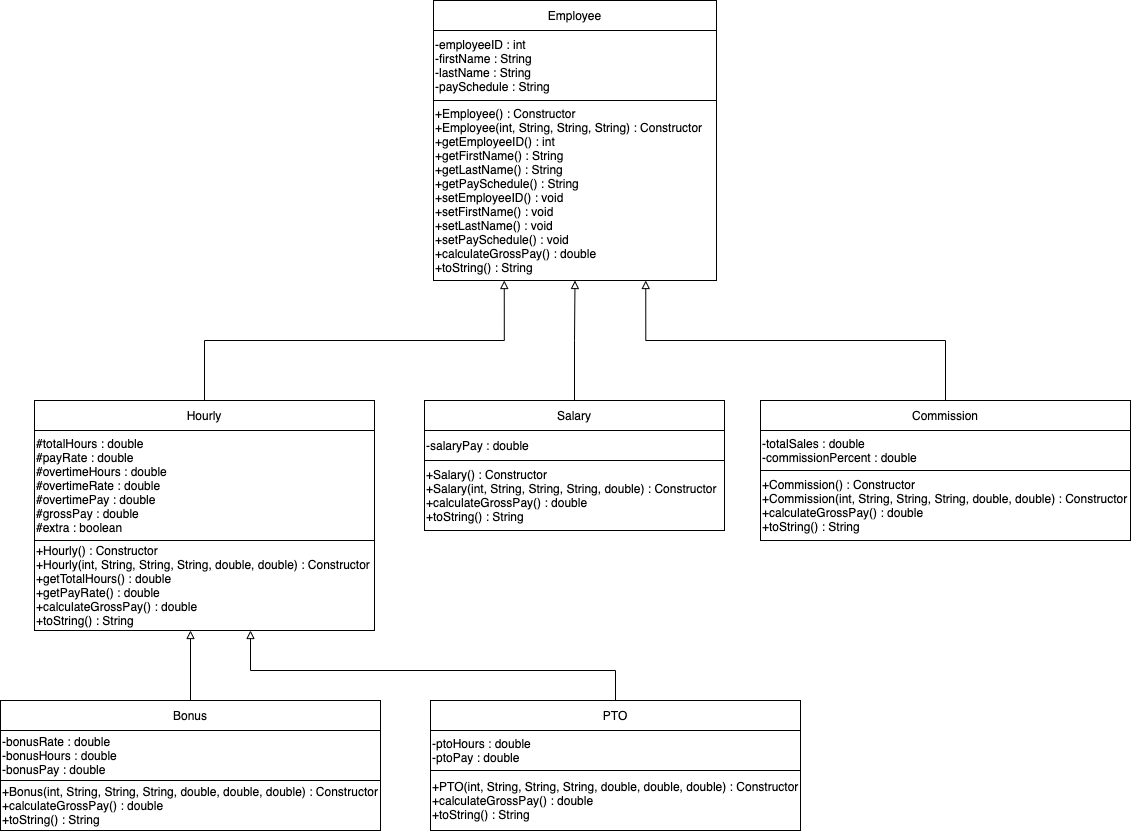

The diagram above was exported from draw.io. Its source (the exported page's mxGraphModel, read from the mxfile embedded in the PNG):
<mxGraphModel dx="597" dy="550" grid="1" gridSize="10" guides="1" tooltips="1" connect="1" arrows="1" fold="1" page="1" pageScale="1" pageWidth="1169" pageHeight="1654" math="0" shadow="1">
  <root>
    <mxCell id="0" />
    <mxCell id="1" parent="0" />
    <mxCell id="vhVVcZSG52K2D_GFiyZv-21" value="Employee" style="rounded=0;whiteSpace=wrap;html=1;" parent="1" vertex="1">
      <mxGeometry x="443" y="20" width="283" height="30" as="geometry" />
    </mxCell>
    <mxCell id="vhVVcZSG52K2D_GFiyZv-23" value="&lt;span data-lucid-type=&quot;application/vnd.lucid.text&quot; data-lucid-content=&quot;{&amp;#34;t&amp;#34;:&amp;#34;-employeeID : int -firstName : String -lastName : String -paySchedule : String&amp;#34;,&amp;#34;m&amp;#34;:[{&amp;#34;s&amp;#34;:0,&amp;#34;n&amp;#34;:&amp;#34;a&amp;#34;,&amp;#34;v&amp;#34;:&amp;#34;left&amp;#34;},{&amp;#34;s&amp;#34;:0,&amp;#34;n&amp;#34;:&amp;#34;od&amp;#34;,&amp;#34;v&amp;#34;:1},{&amp;#34;s&amp;#34;:0,&amp;#34;n&amp;#34;:&amp;#34;s&amp;#34;,&amp;#34;v&amp;#34;:16,&amp;#34;e&amp;#34;:78}]}&quot;&gt;&lt;span&gt;-employeeID : int &lt;br&gt;-firstName : String &lt;br&gt;-lastName : String &lt;br&gt;-paySchedule : String&lt;/span&gt;&lt;/span&gt;" style="rounded=0;whiteSpace=wrap;html=1;align=left;" parent="1" vertex="1">
      <mxGeometry x="443" y="50" width="283" height="70" as="geometry" />
    </mxCell>
    <mxCell id="vhVVcZSG52K2D_GFiyZv-24" value="&lt;span data-lucid-type=&quot;application/vnd.lucid.text&quot; data-lucid-content=&quot;{&amp;#34;t&amp;#34;:&amp;#34;+Employee (int, String, String, String) : Constructor&amp;#34;,&amp;#34;m&amp;#34;:[{&amp;#34;s&amp;#34;:0,&amp;#34;n&amp;#34;:&amp;#34;a&amp;#34;,&amp;#34;v&amp;#34;:&amp;#34;left&amp;#34;}]}&quot;&gt;&lt;span&gt;+Employee() : Constructor&lt;br&gt;+Employee(int, String, String, String) : Constructor&lt;br&gt;+getEmployeeID() : int&lt;br&gt;+getFirstName() : String&lt;br&gt;+getLastName() : String&lt;br&gt;+getPaySchedule() : String&lt;br&gt;+setEmployeeID() : void&lt;br&gt;+setFirstName() : void&lt;br&gt;+setLastName() : void&lt;br&gt;+setPaySchedule() : void&lt;br&gt;+calculateGrossPay() : double&lt;br&gt;+toString() : String&lt;br&gt;&lt;/span&gt;&lt;/span&gt;" style="rounded=0;whiteSpace=wrap;html=1;align=left;" parent="1" vertex="1">
      <mxGeometry x="443" y="120" width="283" height="180" as="geometry" />
    </mxCell>
    <mxCell id="vhVVcZSG52K2D_GFiyZv-37" style="edgeStyle=orthogonalEdgeStyle;rounded=0;orthogonalLoop=1;jettySize=auto;html=1;entryX=0.25;entryY=1;entryDx=0;entryDy=0;exitX=0.5;exitY=0;exitDx=0;exitDy=0;endArrow=block;endFill=0;strokeWidth=1;" parent="1" source="vhVVcZSG52K2D_GFiyZv-26" target="vhVVcZSG52K2D_GFiyZv-24" edge="1">
      <mxGeometry relative="1" as="geometry">
        <mxPoint x="211.5" y="330" as="targetPoint" />
        <mxPoint x="212" y="390" as="sourcePoint" />
      </mxGeometry>
    </mxCell>
    <mxCell id="vhVVcZSG52K2D_GFiyZv-26" value="Hourly" style="rounded=0;whiteSpace=wrap;html=1;" parent="1" vertex="1">
      <mxGeometry x="44" y="420" width="340" height="30" as="geometry" />
    </mxCell>
    <mxCell id="vhVVcZSG52K2D_GFiyZv-27" value="&lt;span data-lucid-type=&quot;application/vnd.lucid.text&quot; data-lucid-content=&quot;{&amp;#34;t&amp;#34;:&amp;#34;-employeeID : int -firstName : String -lastName : String -paySchedule : String&amp;#34;,&amp;#34;m&amp;#34;:[{&amp;#34;s&amp;#34;:0,&amp;#34;n&amp;#34;:&amp;#34;a&amp;#34;,&amp;#34;v&amp;#34;:&amp;#34;left&amp;#34;},{&amp;#34;s&amp;#34;:0,&amp;#34;n&amp;#34;:&amp;#34;od&amp;#34;,&amp;#34;v&amp;#34;:1},{&amp;#34;s&amp;#34;:0,&amp;#34;n&amp;#34;:&amp;#34;s&amp;#34;,&amp;#34;v&amp;#34;:16,&amp;#34;e&amp;#34;:78}]}&quot;&gt;&lt;span&gt;#totalHours : double&lt;br&gt;#payRate : double&lt;br&gt;#overtimeHours : double&lt;br&gt;#overtimeRate : double&lt;br&gt;#overtimePay : double&lt;br&gt;#grossPay : double&lt;br&gt;#extra : boolean&lt;br&gt;&lt;/span&gt;&lt;/span&gt;" style="rounded=0;whiteSpace=wrap;html=1;align=left;" parent="1" vertex="1">
      <mxGeometry x="44" y="450" width="340" height="110" as="geometry" />
    </mxCell>
    <mxCell id="vhVVcZSG52K2D_GFiyZv-28" value="&lt;span data-lucid-type=&quot;application/vnd.lucid.text&quot; data-lucid-content=&quot;{&amp;#34;t&amp;#34;:&amp;#34;+Employee (int, String, String, String) : Constructor&amp;#34;,&amp;#34;m&amp;#34;:[{&amp;#34;s&amp;#34;:0,&amp;#34;n&amp;#34;:&amp;#34;a&amp;#34;,&amp;#34;v&amp;#34;:&amp;#34;left&amp;#34;}]}&quot;&gt;&lt;span&gt;+Hourly() : Constructor&lt;br&gt;+Hourly(int, String, String, String, double, double) : Constructor&lt;br&gt;+getTotalHours() : double&lt;br&gt;+getPayRate() : double&lt;br&gt;+calculateGrossPay() : double&lt;br&gt;+toString() : String&lt;br&gt;&lt;/span&gt;&lt;/span&gt;" style="rounded=0;whiteSpace=wrap;html=1;align=left;" parent="1" vertex="1">
      <mxGeometry x="44" y="560" width="340" height="90" as="geometry" />
    </mxCell>
    <mxCell id="vhVVcZSG52K2D_GFiyZv-35" style="edgeStyle=orthogonalEdgeStyle;rounded=0;orthogonalLoop=1;jettySize=auto;html=1;exitX=0.5;exitY=0;exitDx=0;exitDy=0;entryX=0.5;entryY=1;entryDx=0;entryDy=0;endArrow=block;endFill=0;strokeWidth=1;" parent="1" source="vhVVcZSG52K2D_GFiyZv-29" target="vhVVcZSG52K2D_GFiyZv-24" edge="1">
      <mxGeometry relative="1" as="geometry" />
    </mxCell>
    <mxCell id="vhVVcZSG52K2D_GFiyZv-29" value="Salary" style="rounded=0;whiteSpace=wrap;html=1;" parent="1" vertex="1">
      <mxGeometry x="434" y="420" width="300" height="30" as="geometry" />
    </mxCell>
    <mxCell id="vhVVcZSG52K2D_GFiyZv-30" value="&lt;span data-lucid-type=&quot;application/vnd.lucid.text&quot; data-lucid-content=&quot;{&amp;#34;t&amp;#34;:&amp;#34;-employeeID : int -firstName : String -lastName : String -paySchedule : String&amp;#34;,&amp;#34;m&amp;#34;:[{&amp;#34;s&amp;#34;:0,&amp;#34;n&amp;#34;:&amp;#34;a&amp;#34;,&amp;#34;v&amp;#34;:&amp;#34;left&amp;#34;},{&amp;#34;s&amp;#34;:0,&amp;#34;n&amp;#34;:&amp;#34;od&amp;#34;,&amp;#34;v&amp;#34;:1},{&amp;#34;s&amp;#34;:0,&amp;#34;n&amp;#34;:&amp;#34;s&amp;#34;,&amp;#34;v&amp;#34;:16,&amp;#34;e&amp;#34;:78}]}&quot;&gt;&lt;span&gt; -salaryPay : double&lt;br&gt;&lt;/span&gt;&lt;/span&gt;" style="rounded=0;whiteSpace=wrap;html=1;align=left;" parent="1" vertex="1">
      <mxGeometry x="434" y="450" width="300" height="30" as="geometry" />
    </mxCell>
    <mxCell id="vhVVcZSG52K2D_GFiyZv-31" value="&lt;span data-lucid-type=&quot;application/vnd.lucid.text&quot; data-lucid-content=&quot;{&amp;#34;t&amp;#34;:&amp;#34;+Employee (int, String, String, String) : Constructor&amp;#34;,&amp;#34;m&amp;#34;:[{&amp;#34;s&amp;#34;:0,&amp;#34;n&amp;#34;:&amp;#34;a&amp;#34;,&amp;#34;v&amp;#34;:&amp;#34;left&amp;#34;}]}&quot;&gt;&lt;span&gt;+Salary() : Constructor&lt;br&gt;+Salary(int, String, String, String, double) : Constructor&lt;br&gt;+calculateGrossPay() : double&lt;br&gt;+toString() : String&lt;br&gt;&lt;/span&gt;&lt;/span&gt;" style="rounded=0;whiteSpace=wrap;html=1;align=left;" parent="1" vertex="1">
      <mxGeometry x="434" y="480" width="300" height="70" as="geometry" />
    </mxCell>
    <mxCell id="vhVVcZSG52K2D_GFiyZv-38" style="edgeStyle=orthogonalEdgeStyle;rounded=0;orthogonalLoop=1;jettySize=auto;html=1;exitX=0.5;exitY=0;exitDx=0;exitDy=0;exitPerimeter=0;entryX=0.75;entryY=1;entryDx=0;entryDy=0;strokeWidth=1;endArrow=block;endFill=0;" parent="1" source="vhVVcZSG52K2D_GFiyZv-32" target="vhVVcZSG52K2D_GFiyZv-24" edge="1">
      <mxGeometry relative="1" as="geometry">
        <mxPoint x="648" y="330" as="targetPoint" />
      </mxGeometry>
    </mxCell>
    <mxCell id="vhVVcZSG52K2D_GFiyZv-32" value="Commission" style="rounded=0;whiteSpace=wrap;html=1;" parent="1" vertex="1">
      <mxGeometry x="770" y="420" width="370" height="30" as="geometry" />
    </mxCell>
    <mxCell id="vhVVcZSG52K2D_GFiyZv-33" value="&lt;span data-lucid-type=&quot;application/vnd.lucid.text&quot; data-lucid-content=&quot;{&amp;#34;t&amp;#34;:&amp;#34;-employeeID : int -firstName : String -lastName : String -paySchedule : String&amp;#34;,&amp;#34;m&amp;#34;:[{&amp;#34;s&amp;#34;:0,&amp;#34;n&amp;#34;:&amp;#34;a&amp;#34;,&amp;#34;v&amp;#34;:&amp;#34;left&amp;#34;},{&amp;#34;s&amp;#34;:0,&amp;#34;n&amp;#34;:&amp;#34;od&amp;#34;,&amp;#34;v&amp;#34;:1},{&amp;#34;s&amp;#34;:0,&amp;#34;n&amp;#34;:&amp;#34;s&amp;#34;,&amp;#34;v&amp;#34;:16,&amp;#34;e&amp;#34;:78}]}&quot;&gt;&lt;span&gt;-totalSales : double&lt;br&gt;-commissionPercent : double&lt;br&gt;&lt;/span&gt;&lt;/span&gt;" style="rounded=0;whiteSpace=wrap;html=1;align=left;" parent="1" vertex="1">
      <mxGeometry x="770" y="450" width="370" height="40" as="geometry" />
    </mxCell>
    <mxCell id="vhVVcZSG52K2D_GFiyZv-34" value="&lt;span data-lucid-type=&quot;application/vnd.lucid.text&quot; data-lucid-content=&quot;{&amp;#34;t&amp;#34;:&amp;#34;+Employee (int, String, String, String) : Constructor&amp;#34;,&amp;#34;m&amp;#34;:[{&amp;#34;s&amp;#34;:0,&amp;#34;n&amp;#34;:&amp;#34;a&amp;#34;,&amp;#34;v&amp;#34;:&amp;#34;left&amp;#34;}]}&quot;&gt;&lt;span&gt;+Commission() : Constructor&lt;br&gt;+Commission(int, String, String, String, double, double) : Constructor&lt;br&gt;+calculateGrossPay() : double&lt;br&gt;+toString() : String&lt;br&gt;&lt;/span&gt;&lt;/span&gt;" style="rounded=0;whiteSpace=wrap;html=1;align=left;" parent="1" vertex="1">
      <mxGeometry x="770" y="490" width="370" height="70" as="geometry" />
    </mxCell>
    <mxCell id="vhVVcZSG52K2D_GFiyZv-45" value="" style="edgeStyle=orthogonalEdgeStyle;rounded=0;orthogonalLoop=1;jettySize=auto;html=1;strokeWidth=1;endArrow=block;endFill=0;" parent="1" source="vhVVcZSG52K2D_GFiyZv-39" edge="1">
      <mxGeometry relative="1" as="geometry">
        <mxPoint x="200" y="650" as="targetPoint" />
        <Array as="points">
          <mxPoint x="200" y="650" />
        </Array>
      </mxGeometry>
    </mxCell>
    <mxCell id="vhVVcZSG52K2D_GFiyZv-39" value="Bonus" style="rounded=0;whiteSpace=wrap;html=1;" parent="1" vertex="1">
      <mxGeometry x="10" y="720" width="380" height="30" as="geometry" />
    </mxCell>
    <mxCell id="vhVVcZSG52K2D_GFiyZv-40" value="&lt;span data-lucid-type=&quot;application/vnd.lucid.text&quot; data-lucid-content=&quot;{&amp;#34;t&amp;#34;:&amp;#34;-employeeID : int -firstName : String -lastName : String -paySchedule : String&amp;#34;,&amp;#34;m&amp;#34;:[{&amp;#34;s&amp;#34;:0,&amp;#34;n&amp;#34;:&amp;#34;a&amp;#34;,&amp;#34;v&amp;#34;:&amp;#34;left&amp;#34;},{&amp;#34;s&amp;#34;:0,&amp;#34;n&amp;#34;:&amp;#34;od&amp;#34;,&amp;#34;v&amp;#34;:1},{&amp;#34;s&amp;#34;:0,&amp;#34;n&amp;#34;:&amp;#34;s&amp;#34;,&amp;#34;v&amp;#34;:16,&amp;#34;e&amp;#34;:78}]}&quot;&gt;&lt;span&gt;-bonusRate : double&lt;br&gt;-bonusHours : double&lt;br&gt;-bonusPay : double&lt;br&gt;&lt;/span&gt;&lt;/span&gt;" style="rounded=0;whiteSpace=wrap;html=1;align=left;" parent="1" vertex="1">
      <mxGeometry x="10" y="750" width="380" height="50" as="geometry" />
    </mxCell>
    <mxCell id="vhVVcZSG52K2D_GFiyZv-41" value="&lt;span data-lucid-type=&quot;application/vnd.lucid.text&quot; data-lucid-content=&quot;{&amp;#34;t&amp;#34;:&amp;#34;+Employee (int, String, String, String) : Constructor&amp;#34;,&amp;#34;m&amp;#34;:[{&amp;#34;s&amp;#34;:0,&amp;#34;n&amp;#34;:&amp;#34;a&amp;#34;,&amp;#34;v&amp;#34;:&amp;#34;left&amp;#34;}]}&quot;&gt;&lt;span&gt;+Bonus(int, String, String, String, double, double, double) : Constructor&lt;br&gt;+calculateGrossPay() : double&lt;br&gt;+toString() : String&lt;br&gt;&lt;/span&gt;&lt;/span&gt;" style="rounded=0;whiteSpace=wrap;html=1;align=left;" parent="1" vertex="1">
      <mxGeometry x="10" y="800" width="380" height="50" as="geometry" />
    </mxCell>
    <mxCell id="vhVVcZSG52K2D_GFiyZv-42" value="PTO" style="rounded=0;whiteSpace=wrap;html=1;" parent="1" vertex="1">
      <mxGeometry x="440" y="720" width="370" height="30" as="geometry" />
    </mxCell>
    <mxCell id="vhVVcZSG52K2D_GFiyZv-46" style="edgeStyle=orthogonalEdgeStyle;rounded=0;orthogonalLoop=1;jettySize=auto;html=1;exitX=0.5;exitY=0;exitDx=0;exitDy=0;strokeWidth=1;endArrow=block;endFill=0;" parent="1" source="vhVVcZSG52K2D_GFiyZv-42" edge="1">
      <mxGeometry relative="1" as="geometry">
        <mxPoint x="570" y="720" as="sourcePoint" />
        <mxPoint x="260" y="650" as="targetPoint" />
        <Array as="points">
          <mxPoint x="625" y="690" />
          <mxPoint x="260" y="690" />
        </Array>
      </mxGeometry>
    </mxCell>
    <mxCell id="vhVVcZSG52K2D_GFiyZv-43" value="&lt;span data-lucid-type=&quot;application/vnd.lucid.text&quot; data-lucid-content=&quot;{&amp;#34;t&amp;#34;:&amp;#34;-employeeID : int -firstName : String -lastName : String -paySchedule : String&amp;#34;,&amp;#34;m&amp;#34;:[{&amp;#34;s&amp;#34;:0,&amp;#34;n&amp;#34;:&amp;#34;a&amp;#34;,&amp;#34;v&amp;#34;:&amp;#34;left&amp;#34;},{&amp;#34;s&amp;#34;:0,&amp;#34;n&amp;#34;:&amp;#34;od&amp;#34;,&amp;#34;v&amp;#34;:1},{&amp;#34;s&amp;#34;:0,&amp;#34;n&amp;#34;:&amp;#34;s&amp;#34;,&amp;#34;v&amp;#34;:16,&amp;#34;e&amp;#34;:78}]}&quot;&gt;&lt;span&gt;-ptoHours : double&lt;br&gt;-ptoPay : double&lt;br&gt;&lt;/span&gt;&lt;/span&gt;" style="rounded=0;whiteSpace=wrap;html=1;align=left;" parent="1" vertex="1">
      <mxGeometry x="440" y="750" width="370" height="40" as="geometry" />
    </mxCell>
    <mxCell id="vhVVcZSG52K2D_GFiyZv-44" value="&lt;span data-lucid-type=&quot;application/vnd.lucid.text&quot; data-lucid-content=&quot;{&amp;#34;t&amp;#34;:&amp;#34;+Employee (int, String, String, String) : Constructor&amp;#34;,&amp;#34;m&amp;#34;:[{&amp;#34;s&amp;#34;:0,&amp;#34;n&amp;#34;:&amp;#34;a&amp;#34;,&amp;#34;v&amp;#34;:&amp;#34;left&amp;#34;}]}&quot;&gt;+PTO(int, String, String, String, double, double, double) : Constructor&lt;br&gt;+calculateGrossPay() : double&lt;br&gt;+toString() : String&lt;span&gt;&lt;br&gt;&lt;/span&gt;&lt;/span&gt;" style="rounded=0;whiteSpace=wrap;html=1;align=left;" parent="1" vertex="1">
      <mxGeometry x="440" y="790" width="370" height="60" as="geometry" />
    </mxCell>
  </root>
</mxGraphModel>